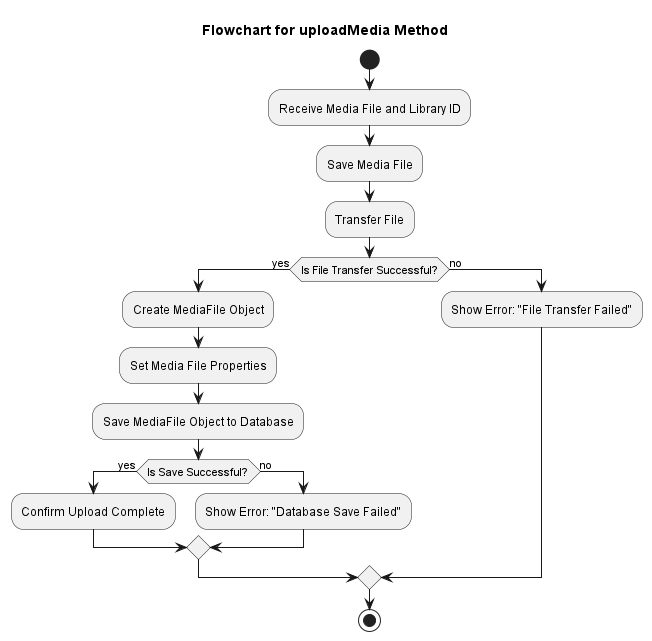

The diagram above was rendered by PlantUML. Its source (embedded in the PNG):
@startuml

title Flowchart for uploadMedia Method
start

:Receive Media File and Library ID;
:Save Media File;
:Transfer File;
if (Is File Transfer Successful?) then (yes)
  :Create MediaFile Object;
  :Set Media File Properties;
  :Save MediaFile Object to Database;
  if (Is Save Successful?) then (yes)
    :Confirm Upload Complete;
  else (no)
    :Show Error: "Database Save Failed";
  endif
else (no)
  :Show Error: "File Transfer Failed";
endif

stop
@enduml